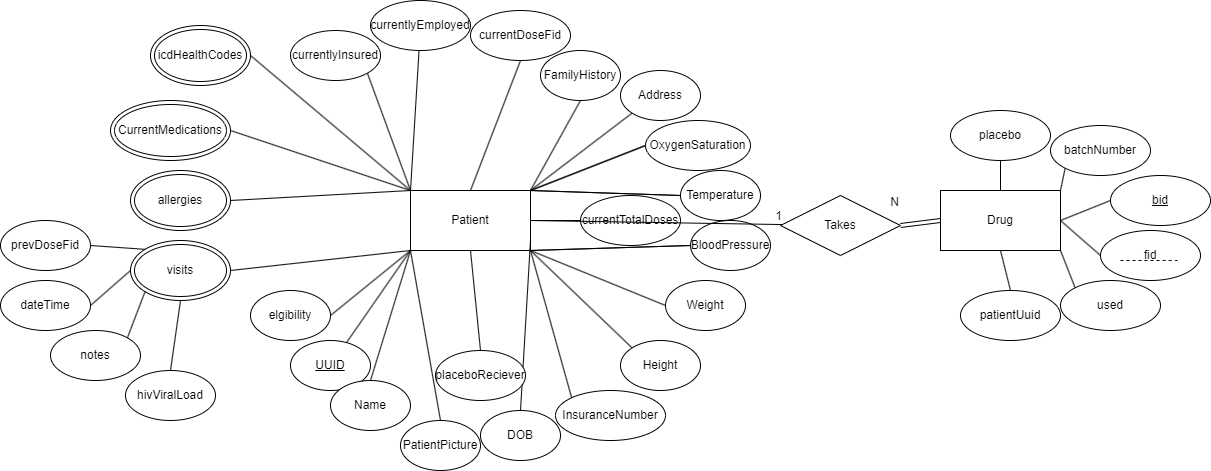

The diagram above was exported from draw.io. Its source (the exported page's mxGraphModel, read from the mxfile embedded in the PNG):
<mxGraphModel dx="840" dy="433" grid="1" gridSize="10" guides="1" tooltips="1" connect="1" arrows="1" fold="1" page="1" pageScale="1" pageWidth="850" pageHeight="1100" math="0" shadow="0">
  <root>
    <mxCell id="0" />
    <mxCell id="1" parent="0" />
    <mxCell id="w8x3Eff8AE29bfVnjQau-58" style="rounded=0;orthogonalLoop=1;jettySize=auto;html=1;exitX=0;exitY=1;exitDx=0;exitDy=0;endArrow=none;endFill=0;" edge="1" parent="1" source="w8x3Eff8AE29bfVnjQau-56" target="w8x3Eff8AE29bfVnjQau-57">
      <mxGeometry relative="1" as="geometry" />
    </mxCell>
    <mxCell id="w8x3Eff8AE29bfVnjQau-56" value="Patient" style="rounded=0;whiteSpace=wrap;html=1;" vertex="1" parent="1">
      <mxGeometry x="410" y="200" width="120" height="60" as="geometry" />
    </mxCell>
    <mxCell id="w8x3Eff8AE29bfVnjQau-57" value="&lt;u&gt;UUID&lt;/u&gt;" style="ellipse;whiteSpace=wrap;html=1;" vertex="1" parent="1">
      <mxGeometry x="290" y="350" width="80" height="50" as="geometry" />
    </mxCell>
    <mxCell id="w8x3Eff8AE29bfVnjQau-70" style="rounded=0;orthogonalLoop=1;jettySize=auto;html=1;exitX=0.5;exitY=0;exitDx=0;exitDy=0;endArrow=none;endFill=0;entryX=0;entryY=1;entryDx=0;entryDy=0;" edge="1" parent="1" source="w8x3Eff8AE29bfVnjQau-68" target="w8x3Eff8AE29bfVnjQau-56">
      <mxGeometry relative="1" as="geometry" />
    </mxCell>
    <mxCell id="w8x3Eff8AE29bfVnjQau-68" value="Name" style="ellipse;whiteSpace=wrap;html=1;" vertex="1" parent="1">
      <mxGeometry x="330" y="390" width="80" height="50" as="geometry" />
    </mxCell>
    <mxCell id="w8x3Eff8AE29bfVnjQau-131" style="rounded=0;orthogonalLoop=1;jettySize=auto;html=1;exitX=0.5;exitY=0;exitDx=0;exitDy=0;endArrow=none;endFill=0;" edge="1" parent="1" source="w8x3Eff8AE29bfVnjQau-95">
      <mxGeometry relative="1" as="geometry">
        <mxPoint x="530" y="250" as="targetPoint" />
      </mxGeometry>
    </mxCell>
    <mxCell id="w8x3Eff8AE29bfVnjQau-95" value="DOB" style="ellipse;whiteSpace=wrap;html=1;" vertex="1" parent="1">
      <mxGeometry x="480" y="420" width="80" height="50" as="geometry" />
    </mxCell>
    <mxCell id="w8x3Eff8AE29bfVnjQau-130" style="rounded=0;orthogonalLoop=1;jettySize=auto;html=1;exitX=0;exitY=0;exitDx=0;exitDy=0;endArrow=none;endFill=0;" edge="1" parent="1" source="w8x3Eff8AE29bfVnjQau-99">
      <mxGeometry relative="1" as="geometry">
        <mxPoint x="530" y="260" as="targetPoint" />
      </mxGeometry>
    </mxCell>
    <mxCell id="w8x3Eff8AE29bfVnjQau-99" value="InsuranceNumber" style="ellipse;whiteSpace=wrap;html=1;" vertex="1" parent="1">
      <mxGeometry x="555" y="400" width="110" height="50" as="geometry" />
    </mxCell>
    <mxCell id="w8x3Eff8AE29bfVnjQau-129" style="rounded=0;orthogonalLoop=1;jettySize=auto;html=1;exitX=0;exitY=0;exitDx=0;exitDy=0;endArrow=none;endFill=0;" edge="1" parent="1" source="w8x3Eff8AE29bfVnjQau-100">
      <mxGeometry relative="1" as="geometry">
        <mxPoint x="530" y="260" as="targetPoint" />
      </mxGeometry>
    </mxCell>
    <mxCell id="w8x3Eff8AE29bfVnjQau-100" value="Height" style="ellipse;whiteSpace=wrap;html=1;" vertex="1" parent="1">
      <mxGeometry x="620" y="350" width="80" height="50" as="geometry" />
    </mxCell>
    <mxCell id="w8x3Eff8AE29bfVnjQau-128" style="rounded=0;orthogonalLoop=1;jettySize=auto;html=1;exitX=0;exitY=0.5;exitDx=0;exitDy=0;entryX=1;entryY=1;entryDx=0;entryDy=0;endArrow=none;endFill=0;" edge="1" parent="1" source="w8x3Eff8AE29bfVnjQau-101" target="w8x3Eff8AE29bfVnjQau-56">
      <mxGeometry relative="1" as="geometry" />
    </mxCell>
    <mxCell id="w8x3Eff8AE29bfVnjQau-101" value="Weight" style="ellipse;whiteSpace=wrap;html=1;" vertex="1" parent="1">
      <mxGeometry x="665" y="290" width="80" height="50" as="geometry" />
    </mxCell>
    <mxCell id="w8x3Eff8AE29bfVnjQau-134" style="rounded=0;orthogonalLoop=1;jettySize=auto;html=1;exitX=0;exitY=0.5;exitDx=0;exitDy=0;entryX=1;entryY=1;entryDx=0;entryDy=0;endArrow=none;endFill=0;" edge="1" parent="1" source="w8x3Eff8AE29bfVnjQau-102" target="w8x3Eff8AE29bfVnjQau-56">
      <mxGeometry relative="1" as="geometry" />
    </mxCell>
    <mxCell id="w8x3Eff8AE29bfVnjQau-102" value="BloodPressure" style="ellipse;whiteSpace=wrap;html=1;" vertex="1" parent="1">
      <mxGeometry x="690" y="230" width="80" height="50" as="geometry" />
    </mxCell>
    <mxCell id="w8x3Eff8AE29bfVnjQau-126" style="rounded=0;orthogonalLoop=1;jettySize=auto;html=1;exitX=0;exitY=0.5;exitDx=0;exitDy=0;entryX=1;entryY=0;entryDx=0;entryDy=0;endArrow=none;endFill=0;" edge="1" parent="1" source="w8x3Eff8AE29bfVnjQau-103" target="w8x3Eff8AE29bfVnjQau-56">
      <mxGeometry relative="1" as="geometry" />
    </mxCell>
    <mxCell id="w8x3Eff8AE29bfVnjQau-103" value="Temperature" style="ellipse;whiteSpace=wrap;html=1;" vertex="1" parent="1">
      <mxGeometry x="680" y="180" width="80" height="50" as="geometry" />
    </mxCell>
    <mxCell id="w8x3Eff8AE29bfVnjQau-123" style="rounded=0;orthogonalLoop=1;jettySize=auto;html=1;exitX=0;exitY=0.5;exitDx=0;exitDy=0;entryX=1;entryY=0;entryDx=0;entryDy=0;endArrow=none;endFill=0;" edge="1" parent="1" source="w8x3Eff8AE29bfVnjQau-104" target="w8x3Eff8AE29bfVnjQau-56">
      <mxGeometry relative="1" as="geometry" />
    </mxCell>
    <mxCell id="w8x3Eff8AE29bfVnjQau-104" value="OxygenSaturation" style="ellipse;whiteSpace=wrap;html=1;" vertex="1" parent="1">
      <mxGeometry x="645" y="130" width="105" height="50" as="geometry" />
    </mxCell>
    <mxCell id="w8x3Eff8AE29bfVnjQau-122" style="rounded=0;orthogonalLoop=1;jettySize=auto;html=1;exitX=0;exitY=1;exitDx=0;exitDy=0;entryX=1;entryY=0;entryDx=0;entryDy=0;endArrow=none;endFill=0;" edge="1" parent="1" source="w8x3Eff8AE29bfVnjQau-105" target="w8x3Eff8AE29bfVnjQau-56">
      <mxGeometry relative="1" as="geometry" />
    </mxCell>
    <mxCell id="w8x3Eff8AE29bfVnjQau-105" value="Address" style="ellipse;whiteSpace=wrap;html=1;" vertex="1" parent="1">
      <mxGeometry x="620" y="80" width="80" height="50" as="geometry" />
    </mxCell>
    <mxCell id="w8x3Eff8AE29bfVnjQau-141" style="rounded=0;orthogonalLoop=1;jettySize=auto;html=1;endArrow=none;endFill=0;" edge="1" parent="1" source="w8x3Eff8AE29bfVnjQau-107">
      <mxGeometry relative="1" as="geometry">
        <mxPoint x="410" y="200" as="targetPoint" />
      </mxGeometry>
    </mxCell>
    <mxCell id="w8x3Eff8AE29bfVnjQau-107" value="currentlyEmployed" style="ellipse;whiteSpace=wrap;html=1;" vertex="1" parent="1">
      <mxGeometry x="370" y="10" width="100" height="50" as="geometry" />
    </mxCell>
    <mxCell id="w8x3Eff8AE29bfVnjQau-142" style="rounded=0;orthogonalLoop=1;jettySize=auto;html=1;exitX=0.5;exitY=1;exitDx=0;exitDy=0;entryX=1;entryY=0;entryDx=0;entryDy=0;endArrow=none;endFill=0;" edge="1" parent="1" source="w8x3Eff8AE29bfVnjQau-110" target="w8x3Eff8AE29bfVnjQau-56">
      <mxGeometry relative="1" as="geometry" />
    </mxCell>
    <mxCell id="w8x3Eff8AE29bfVnjQau-110" value="FamilyHistory" style="ellipse;whiteSpace=wrap;html=1;" vertex="1" parent="1">
      <mxGeometry x="540" y="60" width="80" height="50" as="geometry" />
    </mxCell>
    <mxCell id="w8x3Eff8AE29bfVnjQau-140" style="rounded=0;orthogonalLoop=1;jettySize=auto;html=1;exitX=1;exitY=1;exitDx=0;exitDy=0;entryX=0;entryY=0;entryDx=0;entryDy=0;endArrow=none;endFill=0;" edge="1" parent="1" source="w8x3Eff8AE29bfVnjQau-111" target="w8x3Eff8AE29bfVnjQau-56">
      <mxGeometry relative="1" as="geometry" />
    </mxCell>
    <mxCell id="w8x3Eff8AE29bfVnjQau-111" value="currentlyInsured" style="ellipse;whiteSpace=wrap;html=1;" vertex="1" parent="1">
      <mxGeometry x="290" y="40" width="90" height="50" as="geometry" />
    </mxCell>
    <mxCell id="w8x3Eff8AE29bfVnjQau-139" style="rounded=0;orthogonalLoop=1;jettySize=auto;html=1;exitX=1;exitY=0.5;exitDx=0;exitDy=0;endArrow=none;endFill=0;" edge="1" parent="1" source="w8x3Eff8AE29bfVnjQau-159">
      <mxGeometry relative="1" as="geometry">
        <mxPoint x="410" y="200" as="targetPoint" />
        <mxPoint x="210.00000000000023" y="134.9999999999999" as="sourcePoint" />
      </mxGeometry>
    </mxCell>
    <mxCell id="w8x3Eff8AE29bfVnjQau-138" style="rounded=0;orthogonalLoop=1;jettySize=auto;html=1;exitX=1;exitY=0.5;exitDx=0;exitDy=0;entryX=0;entryY=0;entryDx=0;entryDy=0;endArrow=none;endFill=0;" edge="1" parent="1" source="w8x3Eff8AE29bfVnjQau-162" target="w8x3Eff8AE29bfVnjQau-56">
      <mxGeometry relative="1" as="geometry">
        <mxPoint x="150.00000000000023" y="234.9999999999999" as="sourcePoint" />
      </mxGeometry>
    </mxCell>
    <mxCell id="w8x3Eff8AE29bfVnjQau-137" style="rounded=0;orthogonalLoop=1;jettySize=auto;html=1;exitX=1;exitY=0.5;exitDx=0;exitDy=0;entryX=0;entryY=1;entryDx=0;entryDy=0;endArrow=none;endFill=0;" edge="1" parent="1" source="w8x3Eff8AE29bfVnjQau-163" target="w8x3Eff8AE29bfVnjQau-56">
      <mxGeometry relative="1" as="geometry">
        <mxPoint x="160.00000000000023" y="325" as="sourcePoint" />
      </mxGeometry>
    </mxCell>
    <mxCell id="w8x3Eff8AE29bfVnjQau-136" style="rounded=0;orthogonalLoop=1;jettySize=auto;html=1;exitX=1;exitY=0.5;exitDx=0;exitDy=0;entryX=0;entryY=1;entryDx=0;entryDy=0;endArrow=none;endFill=0;" edge="1" parent="1" source="w8x3Eff8AE29bfVnjQau-115" target="w8x3Eff8AE29bfVnjQau-56">
      <mxGeometry relative="1" as="geometry" />
    </mxCell>
    <mxCell id="w8x3Eff8AE29bfVnjQau-115" value="elgibility" style="ellipse;whiteSpace=wrap;html=1;" vertex="1" parent="1">
      <mxGeometry x="250" y="300" width="80" height="50" as="geometry" />
    </mxCell>
    <mxCell id="w8x3Eff8AE29bfVnjQau-132" style="rounded=0;orthogonalLoop=1;jettySize=auto;html=1;exitX=0.5;exitY=0;exitDx=0;exitDy=0;entryX=0;entryY=1;entryDx=0;entryDy=0;endArrow=none;endFill=0;" edge="1" parent="1" source="w8x3Eff8AE29bfVnjQau-116" target="w8x3Eff8AE29bfVnjQau-56">
      <mxGeometry relative="1" as="geometry" />
    </mxCell>
    <mxCell id="w8x3Eff8AE29bfVnjQau-116" value="PatientPicture" style="ellipse;whiteSpace=wrap;html=1;" vertex="1" parent="1">
      <mxGeometry x="400" y="430" width="80" height="50" as="geometry" />
    </mxCell>
    <mxCell id="w8x3Eff8AE29bfVnjQau-143" style="rounded=0;orthogonalLoop=1;jettySize=auto;html=1;exitX=0;exitY=0.5;exitDx=0;exitDy=0;entryX=1;entryY=1;entryDx=0;entryDy=0;endArrow=none;endFill=0;" edge="1" parent="1">
      <mxGeometry relative="1" as="geometry">
        <mxPoint x="690.1" y="255" as="sourcePoint" />
        <mxPoint x="530.1" y="260" as="targetPoint" />
      </mxGeometry>
    </mxCell>
    <mxCell id="w8x3Eff8AE29bfVnjQau-144" style="rounded=0;orthogonalLoop=1;jettySize=auto;html=1;exitX=0;exitY=0.5;exitDx=0;exitDy=0;entryX=1;entryY=0;entryDx=0;entryDy=0;endArrow=none;endFill=0;" edge="1" parent="1">
      <mxGeometry relative="1" as="geometry">
        <mxPoint x="680.1" y="205" as="sourcePoint" />
        <mxPoint x="530.1" y="200" as="targetPoint" />
      </mxGeometry>
    </mxCell>
    <mxCell id="w8x3Eff8AE29bfVnjQau-145" style="rounded=0;orthogonalLoop=1;jettySize=auto;html=1;exitX=0;exitY=0.5;exitDx=0;exitDy=0;entryX=1;entryY=0;entryDx=0;entryDy=0;endArrow=none;endFill=0;" edge="1" parent="1">
      <mxGeometry relative="1" as="geometry">
        <mxPoint x="645.1" y="155" as="sourcePoint" />
        <mxPoint x="530.1" y="200" as="targetPoint" />
      </mxGeometry>
    </mxCell>
    <mxCell id="w8x3Eff8AE29bfVnjQau-152" style="rounded=0;orthogonalLoop=1;jettySize=auto;html=1;exitX=0.5;exitY=0;exitDx=0;exitDy=0;entryX=0.5;entryY=1;entryDx=0;entryDy=0;endArrow=none;endFill=0;" edge="1" parent="1" source="w8x3Eff8AE29bfVnjQau-149" target="w8x3Eff8AE29bfVnjQau-56">
      <mxGeometry relative="1" as="geometry" />
    </mxCell>
    <mxCell id="w8x3Eff8AE29bfVnjQau-149" value="placeboReciever" style="ellipse;whiteSpace=wrap;html=1;" vertex="1" parent="1">
      <mxGeometry x="435" y="360" width="90" height="50" as="geometry" />
    </mxCell>
    <mxCell id="w8x3Eff8AE29bfVnjQau-154" style="rounded=0;orthogonalLoop=1;jettySize=auto;html=1;exitX=0;exitY=0.5;exitDx=0;exitDy=0;entryX=1;entryY=0.5;entryDx=0;entryDy=0;endArrow=none;endFill=0;" edge="1" parent="1" source="w8x3Eff8AE29bfVnjQau-150" target="w8x3Eff8AE29bfVnjQau-56">
      <mxGeometry relative="1" as="geometry" />
    </mxCell>
    <mxCell id="w8x3Eff8AE29bfVnjQau-150" value="currentTotalDoses" style="ellipse;whiteSpace=wrap;html=1;" vertex="1" parent="1">
      <mxGeometry x="580" y="205" width="100" height="50" as="geometry" />
    </mxCell>
    <mxCell id="w8x3Eff8AE29bfVnjQau-155" style="rounded=0;orthogonalLoop=1;jettySize=auto;html=1;exitX=0.5;exitY=1;exitDx=0;exitDy=0;entryX=0.5;entryY=0;entryDx=0;entryDy=0;endArrow=none;endFill=0;" edge="1" parent="1" source="w8x3Eff8AE29bfVnjQau-151" target="w8x3Eff8AE29bfVnjQau-56">
      <mxGeometry relative="1" as="geometry" />
    </mxCell>
    <mxCell id="w8x3Eff8AE29bfVnjQau-151" value="currentDoseFid" style="ellipse;whiteSpace=wrap;html=1;" vertex="1" parent="1">
      <mxGeometry x="470" y="20" width="100" height="50" as="geometry" />
    </mxCell>
    <mxCell id="w8x3Eff8AE29bfVnjQau-159" value="icdHealthCodes" style="ellipse;shape=doubleEllipse;whiteSpace=wrap;html=1;" vertex="1" parent="1">
      <mxGeometry x="150" y="35" width="100" height="60" as="geometry" />
    </mxCell>
    <mxCell id="w8x3Eff8AE29bfVnjQau-162" value="allergies" style="ellipse;shape=doubleEllipse;whiteSpace=wrap;html=1;" vertex="1" parent="1">
      <mxGeometry x="130" y="180" width="100" height="60" as="geometry" />
    </mxCell>
    <mxCell id="w8x3Eff8AE29bfVnjQau-163" value="visits" style="ellipse;shape=doubleEllipse;whiteSpace=wrap;html=1;" vertex="1" parent="1">
      <mxGeometry x="130" y="250" width="100" height="60" as="geometry" />
    </mxCell>
    <mxCell id="w8x3Eff8AE29bfVnjQau-166" style="rounded=0;orthogonalLoop=1;jettySize=auto;html=1;exitX=1;exitY=0.5;exitDx=0;exitDy=0;entryX=0;entryY=0;entryDx=0;entryDy=0;endArrow=none;endFill=0;" edge="1" parent="1" source="w8x3Eff8AE29bfVnjQau-164" target="w8x3Eff8AE29bfVnjQau-56">
      <mxGeometry relative="1" as="geometry" />
    </mxCell>
    <mxCell id="w8x3Eff8AE29bfVnjQau-164" value="CurrentMedications" style="ellipse;shape=doubleEllipse;whiteSpace=wrap;html=1;" vertex="1" parent="1">
      <mxGeometry x="110" y="110" width="120" height="60" as="geometry" />
    </mxCell>
    <mxCell id="w8x3Eff8AE29bfVnjQau-174" style="rounded=0;orthogonalLoop=1;jettySize=auto;html=1;exitX=1;exitY=0.5;exitDx=0;exitDy=0;entryX=0;entryY=0;entryDx=0;entryDy=0;endArrow=none;endFill=0;" edge="1" parent="1" source="w8x3Eff8AE29bfVnjQau-167" target="w8x3Eff8AE29bfVnjQau-163">
      <mxGeometry relative="1" as="geometry" />
    </mxCell>
    <mxCell id="w8x3Eff8AE29bfVnjQau-167" value="prevDoseFid" style="ellipse;whiteSpace=wrap;html=1;" vertex="1" parent="1">
      <mxGeometry y="230" width="90" height="50" as="geometry" />
    </mxCell>
    <mxCell id="w8x3Eff8AE29bfVnjQau-173" style="rounded=0;orthogonalLoop=1;jettySize=auto;html=1;exitX=1;exitY=0.5;exitDx=0;exitDy=0;entryX=0;entryY=0.5;entryDx=0;entryDy=0;endArrow=none;endFill=0;" edge="1" parent="1" source="w8x3Eff8AE29bfVnjQau-168" target="w8x3Eff8AE29bfVnjQau-163">
      <mxGeometry relative="1" as="geometry" />
    </mxCell>
    <mxCell id="w8x3Eff8AE29bfVnjQau-168" value="dateTime" style="ellipse;whiteSpace=wrap;html=1;" vertex="1" parent="1">
      <mxGeometry y="290" width="90" height="50" as="geometry" />
    </mxCell>
    <mxCell id="w8x3Eff8AE29bfVnjQau-172" style="rounded=0;orthogonalLoop=1;jettySize=auto;html=1;exitX=1;exitY=0;exitDx=0;exitDy=0;entryX=0;entryY=1;entryDx=0;entryDy=0;endArrow=none;endFill=0;" edge="1" parent="1" source="w8x3Eff8AE29bfVnjQau-169" target="w8x3Eff8AE29bfVnjQau-163">
      <mxGeometry relative="1" as="geometry" />
    </mxCell>
    <mxCell id="w8x3Eff8AE29bfVnjQau-169" value="notes" style="ellipse;whiteSpace=wrap;html=1;" vertex="1" parent="1">
      <mxGeometry x="50" y="340" width="90" height="50" as="geometry" />
    </mxCell>
    <mxCell id="w8x3Eff8AE29bfVnjQau-171" style="rounded=0;orthogonalLoop=1;jettySize=auto;html=1;exitX=0.5;exitY=0;exitDx=0;exitDy=0;entryX=0.5;entryY=1;entryDx=0;entryDy=0;endArrow=none;endFill=0;" edge="1" parent="1" source="w8x3Eff8AE29bfVnjQau-170" target="w8x3Eff8AE29bfVnjQau-163">
      <mxGeometry relative="1" as="geometry" />
    </mxCell>
    <mxCell id="w8x3Eff8AE29bfVnjQau-170" value="hivViralLoad" style="ellipse;whiteSpace=wrap;html=1;" vertex="1" parent="1">
      <mxGeometry x="125" y="380" width="90" height="50" as="geometry" />
    </mxCell>
    <mxCell id="w8x3Eff8AE29bfVnjQau-175" value="Drug" style="rounded=0;whiteSpace=wrap;html=1;" vertex="1" parent="1">
      <mxGeometry x="940" y="200" width="120" height="60" as="geometry" />
    </mxCell>
    <mxCell id="w8x3Eff8AE29bfVnjQau-183" style="rounded=0;orthogonalLoop=1;jettySize=auto;html=1;exitX=0.5;exitY=1;exitDx=0;exitDy=0;entryX=0.5;entryY=0;entryDx=0;entryDy=0;endArrow=none;endFill=0;" edge="1" parent="1" source="w8x3Eff8AE29bfVnjQau-176" target="w8x3Eff8AE29bfVnjQau-175">
      <mxGeometry relative="1" as="geometry" />
    </mxCell>
    <mxCell id="w8x3Eff8AE29bfVnjQau-176" value="placebo" style="ellipse;whiteSpace=wrap;html=1;" vertex="1" parent="1">
      <mxGeometry x="950" y="120" width="100" height="50" as="geometry" />
    </mxCell>
    <mxCell id="w8x3Eff8AE29bfVnjQau-184" style="rounded=0;orthogonalLoop=1;jettySize=auto;html=1;exitX=0;exitY=1;exitDx=0;exitDy=0;entryX=1;entryY=0;entryDx=0;entryDy=0;endArrow=none;endFill=0;" edge="1" parent="1" source="w8x3Eff8AE29bfVnjQau-177" target="w8x3Eff8AE29bfVnjQau-175">
      <mxGeometry relative="1" as="geometry" />
    </mxCell>
    <mxCell id="w8x3Eff8AE29bfVnjQau-177" value="batchNumber" style="ellipse;whiteSpace=wrap;html=1;" vertex="1" parent="1">
      <mxGeometry x="1050" y="135" width="100" height="50" as="geometry" />
    </mxCell>
    <mxCell id="w8x3Eff8AE29bfVnjQau-185" style="rounded=0;orthogonalLoop=1;jettySize=auto;html=1;exitX=0;exitY=0.5;exitDx=0;exitDy=0;entryX=1;entryY=0.5;entryDx=0;entryDy=0;endArrow=none;endFill=0;" edge="1" parent="1" source="w8x3Eff8AE29bfVnjQau-178" target="w8x3Eff8AE29bfVnjQau-175">
      <mxGeometry relative="1" as="geometry" />
    </mxCell>
    <mxCell id="w8x3Eff8AE29bfVnjQau-178" value="&lt;u&gt;bid&lt;/u&gt;" style="ellipse;whiteSpace=wrap;html=1;" vertex="1" parent="1">
      <mxGeometry x="1110" y="185" width="100" height="50" as="geometry" />
    </mxCell>
    <mxCell id="w8x3Eff8AE29bfVnjQau-186" style="rounded=0;orthogonalLoop=1;jettySize=auto;html=1;exitX=0;exitY=0.5;exitDx=0;exitDy=0;endArrow=none;endFill=0;" edge="1" parent="1" source="w8x3Eff8AE29bfVnjQau-179">
      <mxGeometry relative="1" as="geometry">
        <mxPoint x="1060" y="229.9999999999999" as="targetPoint" />
      </mxGeometry>
    </mxCell>
    <mxCell id="w8x3Eff8AE29bfVnjQau-179" value="fid" style="ellipse;whiteSpace=wrap;html=1;" vertex="1" parent="1">
      <mxGeometry x="1100" y="240" width="100" height="50" as="geometry" />
    </mxCell>
    <mxCell id="w8x3Eff8AE29bfVnjQau-188" style="rounded=0;orthogonalLoop=1;jettySize=auto;html=1;exitX=0.5;exitY=0;exitDx=0;exitDy=0;entryX=0.5;entryY=1;entryDx=0;entryDy=0;endArrow=none;endFill=0;" edge="1" parent="1" source="w8x3Eff8AE29bfVnjQau-180" target="w8x3Eff8AE29bfVnjQau-175">
      <mxGeometry relative="1" as="geometry" />
    </mxCell>
    <mxCell id="w8x3Eff8AE29bfVnjQau-180" value="patientUuid" style="ellipse;whiteSpace=wrap;html=1;" vertex="1" parent="1">
      <mxGeometry x="960" y="300" width="100" height="50" as="geometry" />
    </mxCell>
    <mxCell id="w8x3Eff8AE29bfVnjQau-187" style="rounded=0;orthogonalLoop=1;jettySize=auto;html=1;exitX=0;exitY=0;exitDx=0;exitDy=0;endArrow=none;endFill=0;" edge="1" parent="1" source="w8x3Eff8AE29bfVnjQau-181">
      <mxGeometry relative="1" as="geometry">
        <mxPoint x="1060" y="260" as="targetPoint" />
      </mxGeometry>
    </mxCell>
    <mxCell id="w8x3Eff8AE29bfVnjQau-181" value="used" style="ellipse;whiteSpace=wrap;html=1;" vertex="1" parent="1">
      <mxGeometry x="1060" y="290" width="100" height="50" as="geometry" />
    </mxCell>
    <mxCell id="w8x3Eff8AE29bfVnjQau-182" value="" style="endArrow=none;dashed=1;html=1;" edge="1" parent="1">
      <mxGeometry width="50" height="50" relative="1" as="geometry">
        <mxPoint x="1120" y="270" as="sourcePoint" />
        <mxPoint x="1180" y="270" as="targetPoint" />
        <Array as="points">
          <mxPoint x="1170" y="270" />
        </Array>
      </mxGeometry>
    </mxCell>
    <mxCell id="w8x3Eff8AE29bfVnjQau-193" value="Takes" style="shape=rhombus;perimeter=rhombusPerimeter;whiteSpace=wrap;html=1;align=center;" vertex="1" parent="1">
      <mxGeometry x="780" y="205" width="120" height="60" as="geometry" />
    </mxCell>
    <mxCell id="w8x3Eff8AE29bfVnjQau-195" value="" style="shape=link;html=1;rounded=0;endArrow=none;endFill=0;entryX=0;entryY=0.5;entryDx=0;entryDy=0;exitX=1;exitY=0.5;exitDx=0;exitDy=0;" edge="1" parent="1" source="w8x3Eff8AE29bfVnjQau-193" target="w8x3Eff8AE29bfVnjQau-175">
      <mxGeometry relative="1" as="geometry">
        <mxPoint x="1020" y="625" as="sourcePoint" />
        <mxPoint x="1070" y="560" as="targetPoint" />
      </mxGeometry>
    </mxCell>
    <mxCell id="w8x3Eff8AE29bfVnjQau-196" value="N" style="resizable=0;html=1;align=right;verticalAlign=bottom;" connectable="0" vertex="1" parent="w8x3Eff8AE29bfVnjQau-195">
      <mxGeometry x="1" relative="1" as="geometry">
        <mxPoint x="-40" y="-10" as="offset" />
      </mxGeometry>
    </mxCell>
    <mxCell id="w8x3Eff8AE29bfVnjQau-198" value="" style="endArrow=none;html=1;rounded=0;exitX=1;exitY=0.5;exitDx=0;exitDy=0;" edge="1" parent="1" source="w8x3Eff8AE29bfVnjQau-56" target="w8x3Eff8AE29bfVnjQau-193">
      <mxGeometry relative="1" as="geometry">
        <mxPoint x="875" y="755" as="sourcePoint" />
        <mxPoint x="905" y="755" as="targetPoint" />
      </mxGeometry>
    </mxCell>
    <mxCell id="w8x3Eff8AE29bfVnjQau-199" value="1" style="resizable=0;html=1;align=right;verticalAlign=bottom;" connectable="0" vertex="1" parent="w8x3Eff8AE29bfVnjQau-198">
      <mxGeometry x="1" relative="1" as="geometry" />
    </mxCell>
  </root>
</mxGraphModel>